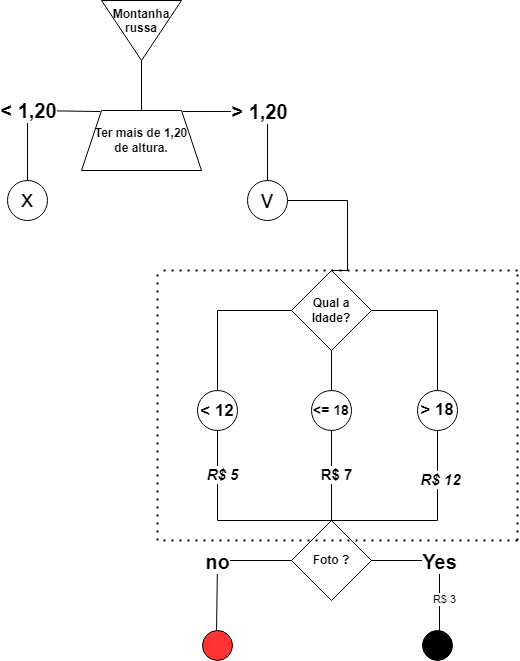

The diagram above was exported from draw.io. Its source (the exported page's mxGraphModel, read from the mxfile embedded in the PNG):
<mxGraphModel dx="1114" dy="600" grid="1" gridSize="10" guides="1" tooltips="1" connect="1" arrows="1" fold="1" page="1" pageScale="1" pageWidth="827" pageHeight="1169" math="0" shadow="0">
  <root>
    <mxCell id="0" />
    <mxCell id="1" parent="0" />
    <mxCell id="DHVxvEHzSCWHxFT5Rf0C-1" value="Montanha russa" style="triangle;whiteSpace=wrap;html=1;rotation=90;verticalAlign=top;horizontal=0;fontStyle=1" vertex="1" parent="1">
      <mxGeometry x="124" width="60" height="80" as="geometry" />
    </mxCell>
    <mxCell id="DHVxvEHzSCWHxFT5Rf0C-2" value="Ter mais de 1,20&lt;br style=&quot;font-size: 12px;&quot;&gt;de altura." style="shape=trapezoid;perimeter=trapezoidPerimeter;whiteSpace=wrap;html=1;fixedSize=1;verticalAlign=middle;fontSize=12;fontStyle=1" vertex="1" parent="1">
      <mxGeometry x="94" y="120" width="120" height="60" as="geometry" />
    </mxCell>
    <mxCell id="DHVxvEHzSCWHxFT5Rf0C-3" value="x" style="ellipse;whiteSpace=wrap;html=1;aspect=fixed;fontSize=25;verticalAlign=middle;spacingTop=0;spacing=0;spacingLeft=0;spacingBottom=6;" vertex="1" parent="1">
      <mxGeometry x="20" y="190" width="40" height="40" as="geometry" />
    </mxCell>
    <mxCell id="DHVxvEHzSCWHxFT5Rf0C-4" value="v" style="ellipse;whiteSpace=wrap;html=1;aspect=fixed;fontSize=26;spacingBottom=3;" vertex="1" parent="1">
      <mxGeometry x="260" y="190" width="40" height="40" as="geometry" />
    </mxCell>
    <mxCell id="DHVxvEHzSCWHxFT5Rf0C-5" value="Qual a &lt;br&gt;Idade?" style="rhombus;whiteSpace=wrap;html=1;fontStyle=1" vertex="1" parent="1">
      <mxGeometry x="304" y="280" width="80" height="80" as="geometry" />
    </mxCell>
    <mxCell id="DHVxvEHzSCWHxFT5Rf0C-7" value="&amp;lt; 12" style="ellipse;whiteSpace=wrap;html=1;aspect=fixed;fontStyle=1;fontSize=17;spacingBottom=-2;" vertex="1" parent="1">
      <mxGeometry x="210" y="400" width="40" height="40" as="geometry" />
    </mxCell>
    <mxCell id="DHVxvEHzSCWHxFT5Rf0C-8" value="&amp;gt; 18" style="ellipse;whiteSpace=wrap;html=1;aspect=fixed;fontStyle=1;fontSize=17;" vertex="1" parent="1">
      <mxGeometry x="430" y="400" width="40" height="40" as="geometry" />
    </mxCell>
    <mxCell id="DHVxvEHzSCWHxFT5Rf0C-9" value="&amp;lt;= 18" style="ellipse;whiteSpace=wrap;html=1;aspect=fixed;fontStyle=1;fontSize=14;" vertex="1" parent="1">
      <mxGeometry x="324" y="400" width="40" height="40" as="geometry" />
    </mxCell>
    <mxCell id="DHVxvEHzSCWHxFT5Rf0C-10" value="Foto ?" style="rhombus;whiteSpace=wrap;html=1;fontStyle=1" vertex="1" parent="1">
      <mxGeometry x="304" y="530" width="80" height="80" as="geometry" />
    </mxCell>
    <mxCell id="DHVxvEHzSCWHxFT5Rf0C-13" value="" style="endArrow=none;html=1;rounded=0;entryX=1;entryY=0.5;entryDx=0;entryDy=0;exitX=0.5;exitY=0;exitDx=0;exitDy=0;" edge="1" parent="1" source="DHVxvEHzSCWHxFT5Rf0C-2" target="DHVxvEHzSCWHxFT5Rf0C-1">
      <mxGeometry width="50" height="50" relative="1" as="geometry">
        <mxPoint x="190" y="280" as="sourcePoint" />
        <mxPoint x="240" y="230" as="targetPoint" />
      </mxGeometry>
    </mxCell>
    <mxCell id="DHVxvEHzSCWHxFT5Rf0C-14" value="&amp;lt; 1,20" style="endArrow=none;html=1;rounded=0;entryX=0.158;entryY=0.017;entryDx=0;entryDy=0;entryPerimeter=0;exitX=0.5;exitY=0;exitDx=0;exitDy=0;fontSize=20;fontStyle=1" edge="1" parent="1" source="DHVxvEHzSCWHxFT5Rf0C-3" target="DHVxvEHzSCWHxFT5Rf0C-2">
      <mxGeometry width="50" height="50" relative="1" as="geometry">
        <mxPoint x="30" y="100" as="sourcePoint" />
        <mxPoint x="80" y="50" as="targetPoint" />
        <Array as="points">
          <mxPoint x="40" y="120" />
        </Array>
      </mxGeometry>
    </mxCell>
    <mxCell id="DHVxvEHzSCWHxFT5Rf0C-15" value="&amp;gt; 1,20" style="endArrow=none;html=1;rounded=0;entryX=0.842;entryY=0.017;entryDx=0;entryDy=0;entryPerimeter=0;exitX=0.5;exitY=0;exitDx=0;exitDy=0;fontSize=20;fontStyle=1" edge="1" parent="1" source="DHVxvEHzSCWHxFT5Rf0C-4" target="DHVxvEHzSCWHxFT5Rf0C-2">
      <mxGeometry width="50" height="50" relative="1" as="geometry">
        <mxPoint x="50" y="200" as="sourcePoint" />
        <mxPoint x="123" y="131" as="targetPoint" />
        <Array as="points">
          <mxPoint x="280" y="121" />
        </Array>
      </mxGeometry>
    </mxCell>
    <mxCell id="DHVxvEHzSCWHxFT5Rf0C-16" value="" style="endArrow=none;html=1;rounded=0;entryX=1;entryY=0.5;entryDx=0;entryDy=0;exitX=0.5;exitY=0;exitDx=0;exitDy=0;" edge="1" parent="1" source="DHVxvEHzSCWHxFT5Rf0C-5" target="DHVxvEHzSCWHxFT5Rf0C-4">
      <mxGeometry width="50" height="50" relative="1" as="geometry">
        <mxPoint x="290" y="340" as="sourcePoint" />
        <mxPoint x="340" y="290" as="targetPoint" />
        <Array as="points">
          <mxPoint x="360" y="280" />
          <mxPoint x="360" y="210" />
        </Array>
      </mxGeometry>
    </mxCell>
    <mxCell id="DHVxvEHzSCWHxFT5Rf0C-17" value="" style="endArrow=none;html=1;rounded=0;entryX=0;entryY=0.5;entryDx=0;entryDy=0;exitX=0.5;exitY=0;exitDx=0;exitDy=0;" edge="1" parent="1" source="DHVxvEHzSCWHxFT5Rf0C-7" target="DHVxvEHzSCWHxFT5Rf0C-5">
      <mxGeometry width="50" height="50" relative="1" as="geometry">
        <mxPoint x="240" y="380" as="sourcePoint" />
        <mxPoint x="290" y="330" as="targetPoint" />
        <Array as="points">
          <mxPoint x="230" y="320" />
        </Array>
      </mxGeometry>
    </mxCell>
    <mxCell id="DHVxvEHzSCWHxFT5Rf0C-18" value="" style="endArrow=none;html=1;rounded=0;entryX=1;entryY=0.5;entryDx=0;entryDy=0;exitX=0.5;exitY=0;exitDx=0;exitDy=0;" edge="1" parent="1" source="DHVxvEHzSCWHxFT5Rf0C-8" target="DHVxvEHzSCWHxFT5Rf0C-5">
      <mxGeometry width="50" height="50" relative="1" as="geometry">
        <mxPoint x="220" y="500" as="sourcePoint" />
        <mxPoint x="270" y="450" as="targetPoint" />
        <Array as="points">
          <mxPoint x="450" y="320" />
        </Array>
      </mxGeometry>
    </mxCell>
    <mxCell id="DHVxvEHzSCWHxFT5Rf0C-19" value="" style="endArrow=none;html=1;rounded=0;entryX=0.5;entryY=1;entryDx=0;entryDy=0;" edge="1" parent="1" source="DHVxvEHzSCWHxFT5Rf0C-9" target="DHVxvEHzSCWHxFT5Rf0C-5">
      <mxGeometry width="50" height="50" relative="1" as="geometry">
        <mxPoint x="220" y="500" as="sourcePoint" />
        <mxPoint x="270" y="450" as="targetPoint" />
      </mxGeometry>
    </mxCell>
    <mxCell id="DHVxvEHzSCWHxFT5Rf0C-20" value="" style="endArrow=none;html=1;rounded=0;entryX=0.5;entryY=0;entryDx=0;entryDy=0;exitX=0.5;exitY=1;exitDx=0;exitDy=0;" edge="1" parent="1" source="DHVxvEHzSCWHxFT5Rf0C-7" target="DHVxvEHzSCWHxFT5Rf0C-10">
      <mxGeometry width="50" height="50" relative="1" as="geometry">
        <mxPoint x="220" y="600" as="sourcePoint" />
        <mxPoint x="270" y="550" as="targetPoint" />
        <Array as="points">
          <mxPoint x="230" y="530" />
        </Array>
      </mxGeometry>
    </mxCell>
    <mxCell id="DHVxvEHzSCWHxFT5Rf0C-33" value="R$ 5" style="edgeLabel;html=1;align=center;verticalAlign=middle;resizable=0;points=[];fontSize=15;fontStyle=3" vertex="1" connectable="0" parent="DHVxvEHzSCWHxFT5Rf0C-20">
      <mxGeometry x="-0.5784" y="4" relative="1" as="geometry">
        <mxPoint as="offset" />
      </mxGeometry>
    </mxCell>
    <mxCell id="DHVxvEHzSCWHxFT5Rf0C-21" value="" style="endArrow=none;html=1;rounded=0;entryX=0.5;entryY=1;entryDx=0;entryDy=0;" edge="1" parent="1" source="DHVxvEHzSCWHxFT5Rf0C-10" target="DHVxvEHzSCWHxFT5Rf0C-9">
      <mxGeometry width="50" height="50" relative="1" as="geometry">
        <mxPoint x="220" y="600" as="sourcePoint" />
        <mxPoint x="270" y="550" as="targetPoint" />
      </mxGeometry>
    </mxCell>
    <mxCell id="DHVxvEHzSCWHxFT5Rf0C-34" value="R$ 7" style="edgeLabel;html=1;align=center;verticalAlign=middle;resizable=0;points=[];fontSize=15;fontStyle=1" vertex="1" connectable="0" parent="DHVxvEHzSCWHxFT5Rf0C-21">
      <mxGeometry x="0.0444" y="-4" relative="1" as="geometry">
        <mxPoint as="offset" />
      </mxGeometry>
    </mxCell>
    <mxCell id="DHVxvEHzSCWHxFT5Rf0C-22" value="" style="endArrow=none;html=1;rounded=0;entryX=0.5;entryY=1;entryDx=0;entryDy=0;exitX=0.5;exitY=0;exitDx=0;exitDy=0;" edge="1" parent="1" source="DHVxvEHzSCWHxFT5Rf0C-10" target="DHVxvEHzSCWHxFT5Rf0C-8">
      <mxGeometry width="50" height="50" relative="1" as="geometry">
        <mxPoint x="220" y="600" as="sourcePoint" />
        <mxPoint x="270" y="550" as="targetPoint" />
        <Array as="points">
          <mxPoint x="450" y="530" />
        </Array>
      </mxGeometry>
    </mxCell>
    <mxCell id="DHVxvEHzSCWHxFT5Rf0C-35" value="R$ 12" style="edgeLabel;html=1;align=center;verticalAlign=middle;resizable=0;points=[];fontSize=15;fontStyle=3" vertex="1" connectable="0" parent="DHVxvEHzSCWHxFT5Rf0C-22">
      <mxGeometry x="0.5102" y="-2" relative="1" as="geometry">
        <mxPoint as="offset" />
      </mxGeometry>
    </mxCell>
    <mxCell id="DHVxvEHzSCWHxFT5Rf0C-23" value="no" style="endArrow=none;html=1;rounded=0;entryX=0;entryY=0.5;entryDx=0;entryDy=0;exitX=0.517;exitY=0.925;exitDx=0;exitDy=0;exitPerimeter=0;fontStyle=1;fontSize=20;" edge="1" parent="1" target="DHVxvEHzSCWHxFT5Rf0C-10">
      <mxGeometry width="50" height="50" relative="1" as="geometry">
        <mxPoint x="228.98000000000002" y="646" as="sourcePoint" />
        <mxPoint x="350" y="610" as="targetPoint" />
        <Array as="points">
          <mxPoint x="230" y="570" />
        </Array>
      </mxGeometry>
    </mxCell>
    <mxCell id="DHVxvEHzSCWHxFT5Rf0C-24" value="Yes" style="endArrow=none;html=1;rounded=0;entryX=1;entryY=0.5;entryDx=0;entryDy=0;fontStyle=1;fontSize=20;" edge="1" parent="1" target="DHVxvEHzSCWHxFT5Rf0C-10">
      <mxGeometry width="50" height="50" relative="1" as="geometry">
        <mxPoint x="452" y="640" as="sourcePoint" />
        <mxPoint x="270" y="550" as="targetPoint" />
        <Array as="points">
          <mxPoint x="452" y="570" />
        </Array>
      </mxGeometry>
    </mxCell>
    <mxCell id="DHVxvEHzSCWHxFT5Rf0C-36" value="R$ 3" style="edgeLabel;html=1;align=center;verticalAlign=middle;resizable=0;points=[];" vertex="1" connectable="0" parent="DHVxvEHzSCWHxFT5Rf0C-24">
      <mxGeometry x="-0.5362" y="-4" relative="1" as="geometry">
        <mxPoint as="offset" />
      </mxGeometry>
    </mxCell>
    <mxCell id="DHVxvEHzSCWHxFT5Rf0C-25" value="" style="ellipse;whiteSpace=wrap;html=1;aspect=fixed;fontColor=#FF3029;fillColor=#FF3333;" vertex="1" parent="1">
      <mxGeometry x="215" y="640" width="30" height="30" as="geometry" />
    </mxCell>
    <mxCell id="DHVxvEHzSCWHxFT5Rf0C-26" value="" style="ellipse;whiteSpace=wrap;html=1;aspect=fixed;fillColor=#000000;" vertex="1" parent="1">
      <mxGeometry x="435" y="640" width="30" height="30" as="geometry" />
    </mxCell>
    <mxCell id="DHVxvEHzSCWHxFT5Rf0C-27" value="" style="endArrow=none;dashed=1;html=1;dashPattern=1 3;strokeWidth=2;rounded=0;" edge="1" parent="1">
      <mxGeometry width="50" height="50" relative="1" as="geometry">
        <mxPoint x="170" y="550" as="sourcePoint" />
        <mxPoint x="170" y="280" as="targetPoint" />
      </mxGeometry>
    </mxCell>
    <mxCell id="DHVxvEHzSCWHxFT5Rf0C-28" value="" style="endArrow=none;dashed=1;html=1;dashPattern=1 3;strokeWidth=2;rounded=0;" edge="1" parent="1">
      <mxGeometry width="50" height="50" relative="1" as="geometry">
        <mxPoint x="530" y="550" as="sourcePoint" />
        <mxPoint x="530" y="280" as="targetPoint" />
      </mxGeometry>
    </mxCell>
    <mxCell id="DHVxvEHzSCWHxFT5Rf0C-30" value="" style="endArrow=none;dashed=1;html=1;dashPattern=1 3;strokeWidth=2;rounded=0;" edge="1" parent="1">
      <mxGeometry width="50" height="50" relative="1" as="geometry">
        <mxPoint x="530" y="280" as="sourcePoint" />
        <mxPoint x="170" y="280" as="targetPoint" />
      </mxGeometry>
    </mxCell>
    <mxCell id="DHVxvEHzSCWHxFT5Rf0C-31" value="" style="endArrow=none;dashed=1;html=1;dashPattern=1 3;strokeWidth=2;rounded=0;" edge="1" parent="1">
      <mxGeometry width="50" height="50" relative="1" as="geometry">
        <mxPoint x="530" y="550" as="sourcePoint" />
        <mxPoint x="170" y="550" as="targetPoint" />
      </mxGeometry>
    </mxCell>
  </root>
</mxGraphModel>